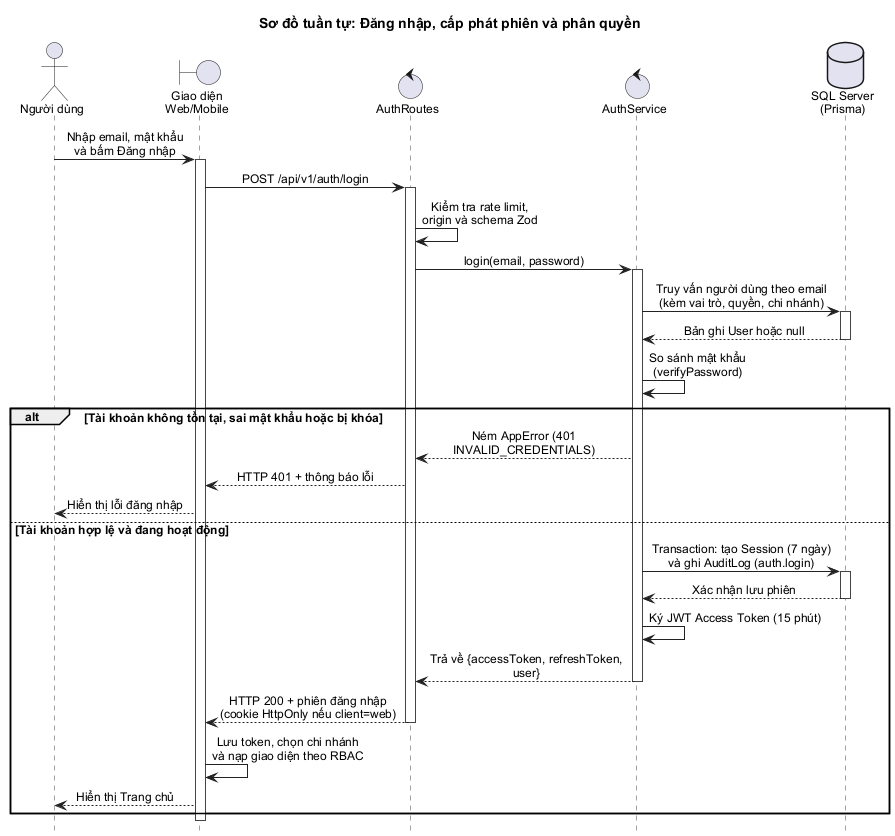

The diagram above was rendered by PlantUML. Its source (embedded in the PNG):
@startuml
title Sơ đồ tuần tự: Đăng nhập, cấp phát phiên và phân quyền

skinparam backgroundColor #FFFFFF
skinparam shadowing false
skinparam defaultFontName "Arial"
skinparam defaultFontSize 12
skinparam ParticipantPadding 14
skinparam BoxPadding 8
skinparam maxMessageSize 210
skinparam SequenceMessageAlign center
skinparam ArrowColor #222222
skinparam SequenceLifeLineBorderColor #444444
skinparam SequenceBoxBorderColor #888888
hide footbox

actor "Người dùng" as User
boundary "Giao diện\nWeb/Mobile" as UI
control "AuthRoutes" as Route
control "AuthService" as Service
database "SQL Server\n(Prisma)" as DB

User -> UI : Nhập email, mật khẩu\nvà bấm Đăng nhập
activate UI

UI -> Route : POST /api/v1/auth/login
activate Route

Route -> Route : Kiểm tra rate limit,\norigin và schema Zod

Route -> Service : login(email, password)
activate Service

Service -> DB : Truy vấn người dùng theo email\n(kèm vai trò, quyền, chi nhánh)
activate DB
DB --> Service : Bản ghi User hoặc null
deactivate DB

Service -> Service : So sánh mật khẩu\n(verifyPassword)

alt Tài khoản không tồn tại, sai mật khẩu hoặc bị khóa
  Service --> Route : Ném AppError (401 INVALID_CREDENTIALS)
  Route --> UI : HTTP 401 + thông báo lỗi
  UI --> User : Hiển thị lỗi đăng nhập
else Tài khoản hợp lệ và đang hoạt động
  Service -> DB : Transaction: tạo Session (7 ngày)\nvà ghi AuditLog (auth.login)
  activate DB
  DB --> Service : Xác nhận lưu phiên
  deactivate DB

  Service -> Service : Ký JWT Access Token (15 phút)
  Service --> Route : Trả về {accessToken, refreshToken, user}
  deactivate Service

  Route --> UI : HTTP 200 + phiên đăng nhập\n(cookie HttpOnly nếu client=web)
  deactivate Route

  UI -> UI : Lưu token, chọn chi nhánh\nvà nạp giao diện theo RBAC
  UI --> User : Hiển thị Trang chủ
end

deactivate UI
@enduml